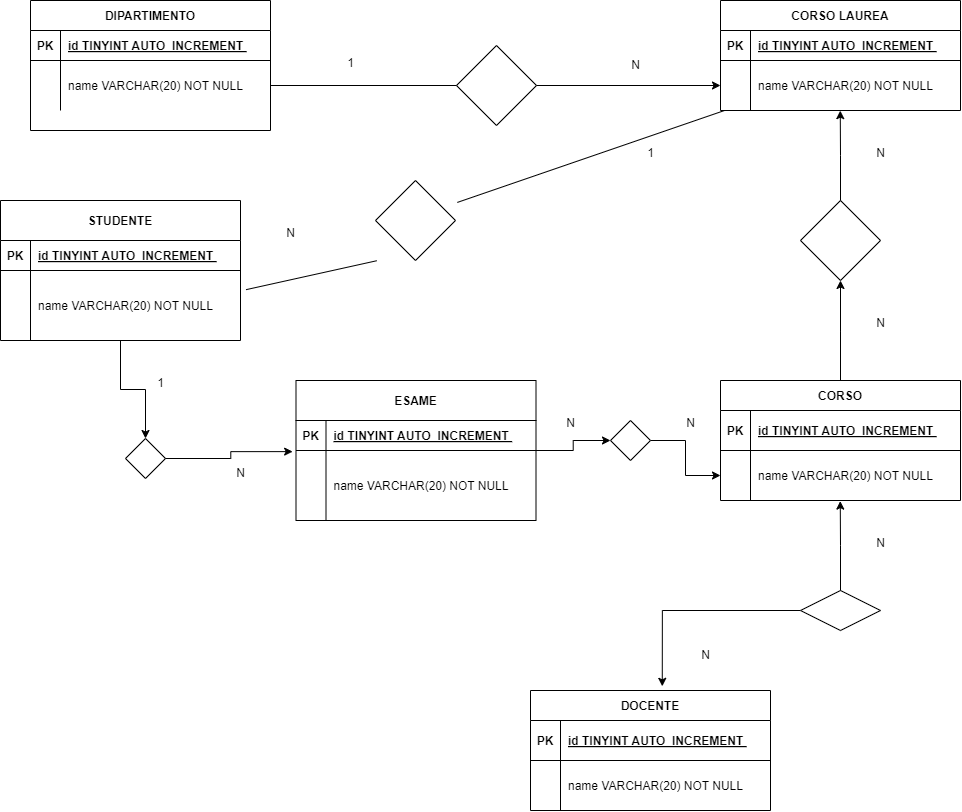

The diagram above was exported from draw.io. Its source (the exported page's mxGraphModel, read from the mxfile embedded in the PNG):
<mxGraphModel dx="1114" dy="1737" grid="1" gridSize="10" guides="1" tooltips="1" connect="1" arrows="1" fold="1" page="1" pageScale="1" pageWidth="850" pageHeight="1100" math="0" shadow="0" extFonts="Permanent Marker^https://fonts.googleapis.com/css?family=Permanent+Marker">
  <root>
    <mxCell id="0" />
    <mxCell id="1" parent="0" />
    <mxCell id="C-vyLk0tnHw3VtMMgP7b-23" value="DIPARTIMENTO" style="shape=table;startSize=30;container=1;collapsible=1;childLayout=tableLayout;fixedRows=1;rowLines=0;fontStyle=1;align=center;resizeLast=1;" parent="1" vertex="1">
      <mxGeometry x="40" y="-190" width="240" height="130" as="geometry">
        <mxRectangle x="80" y="40" width="140" height="30" as="alternateBounds" />
      </mxGeometry>
    </mxCell>
    <mxCell id="C-vyLk0tnHw3VtMMgP7b-24" value="" style="shape=partialRectangle;collapsible=0;dropTarget=0;pointerEvents=0;fillColor=none;points=[[0,0.5],[1,0.5]];portConstraint=eastwest;top=0;left=0;right=0;bottom=1;" parent="C-vyLk0tnHw3VtMMgP7b-23" vertex="1">
      <mxGeometry y="30" width="240" height="30" as="geometry" />
    </mxCell>
    <mxCell id="C-vyLk0tnHw3VtMMgP7b-25" value="PK" style="shape=partialRectangle;overflow=hidden;connectable=0;fillColor=none;top=0;left=0;bottom=0;right=0;fontStyle=1;" parent="C-vyLk0tnHw3VtMMgP7b-24" vertex="1">
      <mxGeometry width="30" height="30" as="geometry">
        <mxRectangle width="30" height="30" as="alternateBounds" />
      </mxGeometry>
    </mxCell>
    <mxCell id="C-vyLk0tnHw3VtMMgP7b-26" value="id TINYINT AUTO_INCREMENT " style="shape=partialRectangle;overflow=hidden;connectable=0;fillColor=none;top=0;left=0;bottom=0;right=0;align=left;spacingLeft=6;fontStyle=5;" parent="C-vyLk0tnHw3VtMMgP7b-24" vertex="1">
      <mxGeometry x="30" width="210" height="30" as="geometry">
        <mxRectangle width="210" height="30" as="alternateBounds" />
      </mxGeometry>
    </mxCell>
    <mxCell id="C-vyLk0tnHw3VtMMgP7b-27" value="" style="shape=partialRectangle;collapsible=0;dropTarget=0;pointerEvents=0;fillColor=none;points=[[0,0.5],[1,0.5]];portConstraint=eastwest;top=0;left=0;right=0;bottom=0;" parent="C-vyLk0tnHw3VtMMgP7b-23" vertex="1">
      <mxGeometry y="60" width="240" height="50" as="geometry" />
    </mxCell>
    <mxCell id="C-vyLk0tnHw3VtMMgP7b-28" value="" style="shape=partialRectangle;overflow=hidden;connectable=0;fillColor=none;top=0;left=0;bottom=0;right=0;" parent="C-vyLk0tnHw3VtMMgP7b-27" vertex="1">
      <mxGeometry width="30" height="50" as="geometry">
        <mxRectangle width="30" height="50" as="alternateBounds" />
      </mxGeometry>
    </mxCell>
    <mxCell id="C-vyLk0tnHw3VtMMgP7b-29" value="name VARCHAR(20) NOT NULL" style="shape=partialRectangle;overflow=hidden;connectable=0;fillColor=none;top=0;left=0;bottom=0;right=0;align=left;spacingLeft=6;" parent="C-vyLk0tnHw3VtMMgP7b-27" vertex="1">
      <mxGeometry x="30" width="210" height="50" as="geometry">
        <mxRectangle width="210" height="50" as="alternateBounds" />
      </mxGeometry>
    </mxCell>
    <mxCell id="fVvWD2g8453yJcOIwgAr-5" value="CORSO LAUREA" style="shape=table;startSize=30;container=1;collapsible=1;childLayout=tableLayout;fixedRows=1;rowLines=0;fontStyle=1;align=center;resizeLast=1;" vertex="1" parent="1">
      <mxGeometry x="730" y="-190" width="240" height="110" as="geometry">
        <mxRectangle x="80" y="40" width="140" height="30" as="alternateBounds" />
      </mxGeometry>
    </mxCell>
    <mxCell id="fVvWD2g8453yJcOIwgAr-6" value="" style="shape=partialRectangle;collapsible=0;dropTarget=0;pointerEvents=0;fillColor=none;points=[[0,0.5],[1,0.5]];portConstraint=eastwest;top=0;left=0;right=0;bottom=1;" vertex="1" parent="fVvWD2g8453yJcOIwgAr-5">
      <mxGeometry y="30" width="240" height="30" as="geometry" />
    </mxCell>
    <mxCell id="fVvWD2g8453yJcOIwgAr-7" value="PK" style="shape=partialRectangle;overflow=hidden;connectable=0;fillColor=none;top=0;left=0;bottom=0;right=0;fontStyle=1;" vertex="1" parent="fVvWD2g8453yJcOIwgAr-6">
      <mxGeometry width="30" height="30" as="geometry">
        <mxRectangle width="30" height="30" as="alternateBounds" />
      </mxGeometry>
    </mxCell>
    <mxCell id="fVvWD2g8453yJcOIwgAr-8" value="id TINYINT AUTO_INCREMENT " style="shape=partialRectangle;overflow=hidden;connectable=0;fillColor=none;top=0;left=0;bottom=0;right=0;align=left;spacingLeft=6;fontStyle=5;" vertex="1" parent="fVvWD2g8453yJcOIwgAr-6">
      <mxGeometry x="30" width="210" height="30" as="geometry">
        <mxRectangle width="210" height="30" as="alternateBounds" />
      </mxGeometry>
    </mxCell>
    <mxCell id="fVvWD2g8453yJcOIwgAr-9" value="" style="shape=partialRectangle;collapsible=0;dropTarget=0;pointerEvents=0;fillColor=none;points=[[0,0.5],[1,0.5]];portConstraint=eastwest;top=0;left=0;right=0;bottom=0;" vertex="1" parent="fVvWD2g8453yJcOIwgAr-5">
      <mxGeometry y="60" width="240" height="50" as="geometry" />
    </mxCell>
    <mxCell id="fVvWD2g8453yJcOIwgAr-10" value="" style="shape=partialRectangle;overflow=hidden;connectable=0;fillColor=none;top=0;left=0;bottom=0;right=0;" vertex="1" parent="fVvWD2g8453yJcOIwgAr-9">
      <mxGeometry width="30" height="50" as="geometry">
        <mxRectangle width="30" height="50" as="alternateBounds" />
      </mxGeometry>
    </mxCell>
    <mxCell id="fVvWD2g8453yJcOIwgAr-11" value="name VARCHAR(20) NOT NULL" style="shape=partialRectangle;overflow=hidden;connectable=0;fillColor=none;top=0;left=0;bottom=0;right=0;align=left;spacingLeft=6;" vertex="1" parent="fVvWD2g8453yJcOIwgAr-9">
      <mxGeometry x="30" width="210" height="50" as="geometry">
        <mxRectangle width="210" height="50" as="alternateBounds" />
      </mxGeometry>
    </mxCell>
    <mxCell id="fVvWD2g8453yJcOIwgAr-15" value="" style="edgeStyle=orthogonalEdgeStyle;rounded=0;orthogonalLoop=1;jettySize=auto;html=1;entryX=0;entryY=0.5;entryDx=0;entryDy=0;" edge="1" parent="1" source="C-vyLk0tnHw3VtMMgP7b-27" target="fVvWD2g8453yJcOIwgAr-9">
      <mxGeometry relative="1" as="geometry">
        <mxPoint x="290" y="65" as="sourcePoint" />
        <mxPoint x="425.42857142857133" y="42.62857142857115" as="targetPoint" />
      </mxGeometry>
    </mxCell>
    <mxCell id="fVvWD2g8453yJcOIwgAr-66" style="edgeStyle=orthogonalEdgeStyle;rounded=0;orthogonalLoop=1;jettySize=auto;html=1;" edge="1" parent="1" source="fVvWD2g8453yJcOIwgAr-18">
      <mxGeometry relative="1" as="geometry">
        <mxPoint x="850" y="90" as="targetPoint" />
      </mxGeometry>
    </mxCell>
    <mxCell id="fVvWD2g8453yJcOIwgAr-18" value="CORSO" style="shape=table;startSize=30;container=1;collapsible=1;childLayout=tableLayout;fixedRows=1;rowLines=0;fontStyle=1;align=center;resizeLast=1;" vertex="1" parent="1">
      <mxGeometry x="730" y="190" width="240" height="120" as="geometry">
        <mxRectangle x="80" y="40" width="140" height="30" as="alternateBounds" />
      </mxGeometry>
    </mxCell>
    <mxCell id="fVvWD2g8453yJcOIwgAr-19" value="" style="shape=partialRectangle;collapsible=0;dropTarget=0;pointerEvents=0;fillColor=none;points=[[0,0.5],[1,0.5]];portConstraint=eastwest;top=0;left=0;right=0;bottom=1;" vertex="1" parent="fVvWD2g8453yJcOIwgAr-18">
      <mxGeometry y="30" width="240" height="40" as="geometry" />
    </mxCell>
    <mxCell id="fVvWD2g8453yJcOIwgAr-20" value="PK" style="shape=partialRectangle;overflow=hidden;connectable=0;fillColor=none;top=0;left=0;bottom=0;right=0;fontStyle=1;" vertex="1" parent="fVvWD2g8453yJcOIwgAr-19">
      <mxGeometry width="30" height="40" as="geometry">
        <mxRectangle width="30" height="40" as="alternateBounds" />
      </mxGeometry>
    </mxCell>
    <mxCell id="fVvWD2g8453yJcOIwgAr-21" value="id TINYINT AUTO_INCREMENT " style="shape=partialRectangle;overflow=hidden;connectable=0;fillColor=none;top=0;left=0;bottom=0;right=0;align=left;spacingLeft=6;fontStyle=5;" vertex="1" parent="fVvWD2g8453yJcOIwgAr-19">
      <mxGeometry x="30" width="210" height="40" as="geometry">
        <mxRectangle width="210" height="40" as="alternateBounds" />
      </mxGeometry>
    </mxCell>
    <mxCell id="fVvWD2g8453yJcOIwgAr-22" value="" style="shape=partialRectangle;collapsible=0;dropTarget=0;pointerEvents=0;fillColor=none;points=[[0,0.5],[1,0.5]];portConstraint=eastwest;top=0;left=0;right=0;bottom=0;" vertex="1" parent="fVvWD2g8453yJcOIwgAr-18">
      <mxGeometry y="70" width="240" height="50" as="geometry" />
    </mxCell>
    <mxCell id="fVvWD2g8453yJcOIwgAr-23" value="" style="shape=partialRectangle;overflow=hidden;connectable=0;fillColor=none;top=0;left=0;bottom=0;right=0;" vertex="1" parent="fVvWD2g8453yJcOIwgAr-22">
      <mxGeometry width="30" height="50" as="geometry">
        <mxRectangle width="30" height="50" as="alternateBounds" />
      </mxGeometry>
    </mxCell>
    <mxCell id="fVvWD2g8453yJcOIwgAr-24" value="name VARCHAR(20) NOT NULL" style="shape=partialRectangle;overflow=hidden;connectable=0;fillColor=none;top=0;left=0;bottom=0;right=0;align=left;spacingLeft=6;" vertex="1" parent="fVvWD2g8453yJcOIwgAr-22">
      <mxGeometry x="30" width="210" height="50" as="geometry">
        <mxRectangle width="210" height="50" as="alternateBounds" />
      </mxGeometry>
    </mxCell>
    <mxCell id="fVvWD2g8453yJcOIwgAr-35" value="DOCENTE" style="shape=table;startSize=30;container=1;collapsible=1;childLayout=tableLayout;fixedRows=1;rowLines=0;fontStyle=1;align=center;resizeLast=1;" vertex="1" parent="1">
      <mxGeometry x="540" y="500" width="240" height="120" as="geometry">
        <mxRectangle x="80" y="40" width="140" height="30" as="alternateBounds" />
      </mxGeometry>
    </mxCell>
    <mxCell id="fVvWD2g8453yJcOIwgAr-36" value="" style="shape=partialRectangle;collapsible=0;dropTarget=0;pointerEvents=0;fillColor=none;points=[[0,0.5],[1,0.5]];portConstraint=eastwest;top=0;left=0;right=0;bottom=1;" vertex="1" parent="fVvWD2g8453yJcOIwgAr-35">
      <mxGeometry y="30" width="240" height="40" as="geometry" />
    </mxCell>
    <mxCell id="fVvWD2g8453yJcOIwgAr-37" value="PK" style="shape=partialRectangle;overflow=hidden;connectable=0;fillColor=none;top=0;left=0;bottom=0;right=0;fontStyle=1;" vertex="1" parent="fVvWD2g8453yJcOIwgAr-36">
      <mxGeometry width="30" height="40" as="geometry">
        <mxRectangle width="30" height="40" as="alternateBounds" />
      </mxGeometry>
    </mxCell>
    <mxCell id="fVvWD2g8453yJcOIwgAr-38" value="id TINYINT AUTO_INCREMENT " style="shape=partialRectangle;overflow=hidden;connectable=0;fillColor=none;top=0;left=0;bottom=0;right=0;align=left;spacingLeft=6;fontStyle=5;" vertex="1" parent="fVvWD2g8453yJcOIwgAr-36">
      <mxGeometry x="30" width="210" height="40" as="geometry">
        <mxRectangle width="210" height="40" as="alternateBounds" />
      </mxGeometry>
    </mxCell>
    <mxCell id="fVvWD2g8453yJcOIwgAr-39" value="" style="shape=partialRectangle;collapsible=0;dropTarget=0;pointerEvents=0;fillColor=none;points=[[0,0.5],[1,0.5]];portConstraint=eastwest;top=0;left=0;right=0;bottom=0;" vertex="1" parent="fVvWD2g8453yJcOIwgAr-35">
      <mxGeometry y="70" width="240" height="50" as="geometry" />
    </mxCell>
    <mxCell id="fVvWD2g8453yJcOIwgAr-40" value="" style="shape=partialRectangle;overflow=hidden;connectable=0;fillColor=none;top=0;left=0;bottom=0;right=0;" vertex="1" parent="fVvWD2g8453yJcOIwgAr-39">
      <mxGeometry width="30" height="50" as="geometry">
        <mxRectangle width="30" height="50" as="alternateBounds" />
      </mxGeometry>
    </mxCell>
    <mxCell id="fVvWD2g8453yJcOIwgAr-41" value="name VARCHAR(20) NOT NULL" style="shape=partialRectangle;overflow=hidden;connectable=0;fillColor=none;top=0;left=0;bottom=0;right=0;align=left;spacingLeft=6;" vertex="1" parent="fVvWD2g8453yJcOIwgAr-39">
      <mxGeometry x="30" width="210" height="50" as="geometry">
        <mxRectangle width="210" height="50" as="alternateBounds" />
      </mxGeometry>
    </mxCell>
    <mxCell id="fVvWD2g8453yJcOIwgAr-86" value="" style="edgeStyle=orthogonalEdgeStyle;rounded=0;orthogonalLoop=1;jettySize=auto;html=1;" edge="1" parent="1" source="fVvWD2g8453yJcOIwgAr-54" target="fVvWD2g8453yJcOIwgAr-83">
      <mxGeometry relative="1" as="geometry" />
    </mxCell>
    <mxCell id="fVvWD2g8453yJcOIwgAr-54" value="ESAME" style="shape=table;startSize=40;container=1;collapsible=1;childLayout=tableLayout;fixedRows=1;rowLines=0;fontStyle=1;align=center;resizeLast=1;" vertex="1" parent="1">
      <mxGeometry x="305.5" y="190" width="240" height="140" as="geometry">
        <mxRectangle x="80" y="40" width="140" height="30" as="alternateBounds" />
      </mxGeometry>
    </mxCell>
    <mxCell id="fVvWD2g8453yJcOIwgAr-55" value="" style="shape=partialRectangle;collapsible=0;dropTarget=0;pointerEvents=0;fillColor=none;points=[[0,0.5],[1,0.5]];portConstraint=eastwest;top=0;left=0;right=0;bottom=1;" vertex="1" parent="fVvWD2g8453yJcOIwgAr-54">
      <mxGeometry y="40" width="240" height="30" as="geometry" />
    </mxCell>
    <mxCell id="fVvWD2g8453yJcOIwgAr-56" value="PK" style="shape=partialRectangle;overflow=hidden;connectable=0;fillColor=none;top=0;left=0;bottom=0;right=0;fontStyle=1;" vertex="1" parent="fVvWD2g8453yJcOIwgAr-55">
      <mxGeometry width="30" height="30" as="geometry">
        <mxRectangle width="30" height="30" as="alternateBounds" />
      </mxGeometry>
    </mxCell>
    <mxCell id="fVvWD2g8453yJcOIwgAr-57" value="id TINYINT AUTO_INCREMENT " style="shape=partialRectangle;overflow=hidden;connectable=0;fillColor=none;top=0;left=0;bottom=0;right=0;align=left;spacingLeft=6;fontStyle=5;" vertex="1" parent="fVvWD2g8453yJcOIwgAr-55">
      <mxGeometry x="30" width="210" height="30" as="geometry">
        <mxRectangle width="210" height="30" as="alternateBounds" />
      </mxGeometry>
    </mxCell>
    <mxCell id="fVvWD2g8453yJcOIwgAr-58" value="" style="shape=partialRectangle;collapsible=0;dropTarget=0;pointerEvents=0;fillColor=none;points=[[0,0.5],[1,0.5]];portConstraint=eastwest;top=0;left=0;right=0;bottom=0;" vertex="1" parent="fVvWD2g8453yJcOIwgAr-54">
      <mxGeometry y="70" width="240" height="70" as="geometry" />
    </mxCell>
    <mxCell id="fVvWD2g8453yJcOIwgAr-59" value="" style="shape=partialRectangle;overflow=hidden;connectable=0;fillColor=none;top=0;left=0;bottom=0;right=0;" vertex="1" parent="fVvWD2g8453yJcOIwgAr-58">
      <mxGeometry width="30" height="70" as="geometry">
        <mxRectangle width="30" height="70" as="alternateBounds" />
      </mxGeometry>
    </mxCell>
    <mxCell id="fVvWD2g8453yJcOIwgAr-60" value="name VARCHAR(20) NOT NULL" style="shape=partialRectangle;overflow=hidden;connectable=0;fillColor=none;top=0;left=0;bottom=0;right=0;align=left;spacingLeft=6;" vertex="1" parent="fVvWD2g8453yJcOIwgAr-58">
      <mxGeometry x="30" width="210" height="70" as="geometry">
        <mxRectangle width="210" height="70" as="alternateBounds" />
      </mxGeometry>
    </mxCell>
    <mxCell id="fVvWD2g8453yJcOIwgAr-62" value="N" style="text;html=1;align=center;verticalAlign=middle;resizable=0;points=[];autosize=1;strokeColor=none;fillColor=none;" vertex="1" parent="1">
      <mxGeometry x="630" y="-140" width="30" height="30" as="geometry" />
    </mxCell>
    <mxCell id="fVvWD2g8453yJcOIwgAr-68" value="" style="rhombus;whiteSpace=wrap;html=1;" vertex="1" parent="1">
      <mxGeometry x="810" y="10" width="80" height="80" as="geometry" />
    </mxCell>
    <mxCell id="fVvWD2g8453yJcOIwgAr-69" style="edgeStyle=orthogonalEdgeStyle;rounded=0;orthogonalLoop=1;jettySize=auto;html=1;entryX=0.499;entryY=1.003;entryDx=0;entryDy=0;entryPerimeter=0;" edge="1" parent="1" source="fVvWD2g8453yJcOIwgAr-68" target="fVvWD2g8453yJcOIwgAr-9">
      <mxGeometry relative="1" as="geometry" />
    </mxCell>
    <mxCell id="fVvWD2g8453yJcOIwgAr-75" value="" style="edgeStyle=orthogonalEdgeStyle;rounded=0;orthogonalLoop=1;jettySize=auto;html=1;entryX=0.549;entryY=-0.035;entryDx=0;entryDy=0;entryPerimeter=0;" edge="1" parent="1" source="fVvWD2g8453yJcOIwgAr-74" target="fVvWD2g8453yJcOIwgAr-35">
      <mxGeometry relative="1" as="geometry" />
    </mxCell>
    <mxCell id="fVvWD2g8453yJcOIwgAr-74" value="" style="rhombus;whiteSpace=wrap;html=1;" vertex="1" parent="1">
      <mxGeometry x="810" y="400" width="80" height="40" as="geometry" />
    </mxCell>
    <mxCell id="fVvWD2g8453yJcOIwgAr-76" style="edgeStyle=orthogonalEdgeStyle;rounded=0;orthogonalLoop=1;jettySize=auto;html=1;entryX=0.499;entryY=1.012;entryDx=0;entryDy=0;entryPerimeter=0;" edge="1" parent="1" source="fVvWD2g8453yJcOIwgAr-74" target="fVvWD2g8453yJcOIwgAr-22">
      <mxGeometry relative="1" as="geometry" />
    </mxCell>
    <mxCell id="fVvWD2g8453yJcOIwgAr-78" value="N" style="text;html=1;align=center;verticalAlign=middle;resizable=0;points=[];autosize=1;strokeColor=none;fillColor=none;" vertex="1" parent="1">
      <mxGeometry x="875" y="-52" width="30" height="30" as="geometry" />
    </mxCell>
    <mxCell id="fVvWD2g8453yJcOIwgAr-80" value="N" style="text;html=1;align=center;verticalAlign=middle;resizable=0;points=[];autosize=1;strokeColor=none;fillColor=none;" vertex="1" parent="1">
      <mxGeometry x="875" y="118" width="30" height="30" as="geometry" />
    </mxCell>
    <mxCell id="fVvWD2g8453yJcOIwgAr-81" value="N" style="text;html=1;align=center;verticalAlign=middle;resizable=0;points=[];autosize=1;strokeColor=none;fillColor=none;" vertex="1" parent="1">
      <mxGeometry x="875" y="338" width="30" height="30" as="geometry" />
    </mxCell>
    <mxCell id="fVvWD2g8453yJcOIwgAr-82" value="N" style="text;html=1;align=center;verticalAlign=middle;resizable=0;points=[];autosize=1;strokeColor=none;fillColor=none;" vertex="1" parent="1">
      <mxGeometry x="700" y="450" width="30" height="30" as="geometry" />
    </mxCell>
    <mxCell id="fVvWD2g8453yJcOIwgAr-87" value="" style="edgeStyle=orthogonalEdgeStyle;rounded=0;orthogonalLoop=1;jettySize=auto;html=1;" edge="1" parent="1" source="fVvWD2g8453yJcOIwgAr-83" target="fVvWD2g8453yJcOIwgAr-22">
      <mxGeometry relative="1" as="geometry" />
    </mxCell>
    <mxCell id="fVvWD2g8453yJcOIwgAr-83" value="" style="rhombus;whiteSpace=wrap;html=1;" vertex="1" parent="1">
      <mxGeometry x="620" y="230" width="40" height="40" as="geometry" />
    </mxCell>
    <mxCell id="fVvWD2g8453yJcOIwgAr-84" value="" style="rhombus;whiteSpace=wrap;html=1;" vertex="1" parent="1">
      <mxGeometry x="135" y="248" width="40" height="40" as="geometry" />
    </mxCell>
    <mxCell id="fVvWD2g8453yJcOIwgAr-88" value="N" style="text;html=1;align=center;verticalAlign=middle;resizable=0;points=[];autosize=1;strokeColor=none;fillColor=none;" vertex="1" parent="1">
      <mxGeometry x="565" y="218" width="30" height="30" as="geometry" />
    </mxCell>
    <mxCell id="fVvWD2g8453yJcOIwgAr-89" value="N" style="text;html=1;align=center;verticalAlign=middle;resizable=0;points=[];autosize=1;strokeColor=none;fillColor=none;" vertex="1" parent="1">
      <mxGeometry x="685" y="218" width="30" height="30" as="geometry" />
    </mxCell>
    <mxCell id="fVvWD2g8453yJcOIwgAr-93" style="edgeStyle=orthogonalEdgeStyle;rounded=0;orthogonalLoop=1;jettySize=auto;html=1;entryX=-0.014;entryY=0.016;entryDx=0;entryDy=0;entryPerimeter=0;" edge="1" parent="1" source="fVvWD2g8453yJcOIwgAr-84" target="fVvWD2g8453yJcOIwgAr-58">
      <mxGeometry relative="1" as="geometry" />
    </mxCell>
    <mxCell id="fVvWD2g8453yJcOIwgAr-107" value="" style="edgeStyle=orthogonalEdgeStyle;rounded=0;orthogonalLoop=1;jettySize=auto;html=1;" edge="1" parent="1" source="fVvWD2g8453yJcOIwgAr-95" target="fVvWD2g8453yJcOIwgAr-84">
      <mxGeometry relative="1" as="geometry" />
    </mxCell>
    <mxCell id="fVvWD2g8453yJcOIwgAr-95" value="STUDENTE" style="shape=table;startSize=40;container=1;collapsible=1;childLayout=tableLayout;fixedRows=1;rowLines=0;fontStyle=1;align=center;resizeLast=1;" vertex="1" parent="1">
      <mxGeometry x="10" y="10" width="240" height="140" as="geometry">
        <mxRectangle x="80" y="40" width="140" height="30" as="alternateBounds" />
      </mxGeometry>
    </mxCell>
    <mxCell id="fVvWD2g8453yJcOIwgAr-96" value="" style="shape=partialRectangle;collapsible=0;dropTarget=0;pointerEvents=0;fillColor=none;points=[[0,0.5],[1,0.5]];portConstraint=eastwest;top=0;left=0;right=0;bottom=1;" vertex="1" parent="fVvWD2g8453yJcOIwgAr-95">
      <mxGeometry y="40" width="240" height="30" as="geometry" />
    </mxCell>
    <mxCell id="fVvWD2g8453yJcOIwgAr-97" value="PK" style="shape=partialRectangle;overflow=hidden;connectable=0;fillColor=none;top=0;left=0;bottom=0;right=0;fontStyle=1;" vertex="1" parent="fVvWD2g8453yJcOIwgAr-96">
      <mxGeometry width="30" height="30" as="geometry">
        <mxRectangle width="30" height="30" as="alternateBounds" />
      </mxGeometry>
    </mxCell>
    <mxCell id="fVvWD2g8453yJcOIwgAr-98" value="id TINYINT AUTO_INCREMENT " style="shape=partialRectangle;overflow=hidden;connectable=0;fillColor=none;top=0;left=0;bottom=0;right=0;align=left;spacingLeft=6;fontStyle=5;" vertex="1" parent="fVvWD2g8453yJcOIwgAr-96">
      <mxGeometry x="30" width="210" height="30" as="geometry">
        <mxRectangle width="210" height="30" as="alternateBounds" />
      </mxGeometry>
    </mxCell>
    <mxCell id="fVvWD2g8453yJcOIwgAr-99" value="" style="shape=partialRectangle;collapsible=0;dropTarget=0;pointerEvents=0;fillColor=none;points=[[0,0.5],[1,0.5]];portConstraint=eastwest;top=0;left=0;right=0;bottom=0;" vertex="1" parent="fVvWD2g8453yJcOIwgAr-95">
      <mxGeometry y="70" width="240" height="70" as="geometry" />
    </mxCell>
    <mxCell id="fVvWD2g8453yJcOIwgAr-100" value="" style="shape=partialRectangle;overflow=hidden;connectable=0;fillColor=none;top=0;left=0;bottom=0;right=0;" vertex="1" parent="fVvWD2g8453yJcOIwgAr-99">
      <mxGeometry width="30" height="70" as="geometry">
        <mxRectangle width="30" height="70" as="alternateBounds" />
      </mxGeometry>
    </mxCell>
    <mxCell id="fVvWD2g8453yJcOIwgAr-101" value="name VARCHAR(20) NOT NULL" style="shape=partialRectangle;overflow=hidden;connectable=0;fillColor=none;top=0;left=0;bottom=0;right=0;align=left;spacingLeft=6;" vertex="1" parent="fVvWD2g8453yJcOIwgAr-99">
      <mxGeometry x="30" width="210" height="70" as="geometry">
        <mxRectangle width="210" height="70" as="alternateBounds" />
      </mxGeometry>
    </mxCell>
    <mxCell id="fVvWD2g8453yJcOIwgAr-104" value="N" style="text;html=1;align=center;verticalAlign=middle;resizable=0;points=[];autosize=1;strokeColor=none;fillColor=none;" vertex="1" parent="1">
      <mxGeometry x="235" y="268" width="30" height="30" as="geometry" />
    </mxCell>
    <mxCell id="fVvWD2g8453yJcOIwgAr-106" value="" style="rhombus;whiteSpace=wrap;html=1;" vertex="1" parent="1">
      <mxGeometry x="466" y="-145" width="80" height="80" as="geometry" />
    </mxCell>
    <mxCell id="fVvWD2g8453yJcOIwgAr-108" value="" style="endArrow=none;html=1;rounded=0;entryX=0.015;entryY=1.003;entryDx=0;entryDy=0;entryPerimeter=0;exitX=1.023;exitY=0.274;exitDx=0;exitDy=0;exitPerimeter=0;" edge="1" parent="1" source="fVvWD2g8453yJcOIwgAr-109" target="fVvWD2g8453yJcOIwgAr-9">
      <mxGeometry width="50" height="50" relative="1" as="geometry">
        <mxPoint x="410" y="70" as="sourcePoint" />
        <mxPoint x="460" y="20" as="targetPoint" />
      </mxGeometry>
    </mxCell>
    <mxCell id="fVvWD2g8453yJcOIwgAr-110" value="" style="endArrow=none;html=1;rounded=0;entryX=0.015;entryY=1.003;entryDx=0;entryDy=0;entryPerimeter=0;exitX=1.023;exitY=0.274;exitDx=0;exitDy=0;exitPerimeter=0;" edge="1" parent="1" source="fVvWD2g8453yJcOIwgAr-99" target="fVvWD2g8453yJcOIwgAr-109">
      <mxGeometry width="50" height="50" relative="1" as="geometry">
        <mxPoint x="256" y="99" as="sourcePoint" />
        <mxPoint x="734" y="-80" as="targetPoint" />
      </mxGeometry>
    </mxCell>
    <mxCell id="fVvWD2g8453yJcOIwgAr-109" value="" style="rhombus;whiteSpace=wrap;html=1;" vertex="1" parent="1">
      <mxGeometry x="385" y="-10" width="80" height="80" as="geometry" />
    </mxCell>
    <mxCell id="fVvWD2g8453yJcOIwgAr-111" value="1" style="text;html=1;align=center;verticalAlign=middle;resizable=0;points=[];autosize=1;strokeColor=none;fillColor=none;" vertex="1" parent="1">
      <mxGeometry x="155" y="178" width="30" height="30" as="geometry" />
    </mxCell>
    <mxCell id="fVvWD2g8453yJcOIwgAr-113" value="1" style="text;html=1;align=center;verticalAlign=middle;resizable=0;points=[];autosize=1;strokeColor=none;fillColor=none;" vertex="1" parent="1">
      <mxGeometry x="645" y="-52" width="30" height="30" as="geometry" />
    </mxCell>
    <mxCell id="fVvWD2g8453yJcOIwgAr-114" value="1" style="text;html=1;align=center;verticalAlign=middle;resizable=0;points=[];autosize=1;strokeColor=none;fillColor=none;" vertex="1" parent="1">
      <mxGeometry x="345" y="-142" width="30" height="30" as="geometry" />
    </mxCell>
    <mxCell id="fVvWD2g8453yJcOIwgAr-115" value="N" style="text;html=1;align=center;verticalAlign=middle;resizable=0;points=[];autosize=1;strokeColor=none;fillColor=none;" vertex="1" parent="1">
      <mxGeometry x="285" y="28" width="30" height="30" as="geometry" />
    </mxCell>
  </root>
</mxGraphModel>